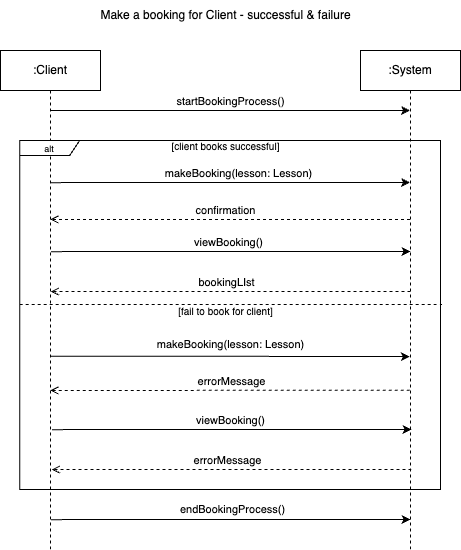

The diagram above was exported from draw.io. Its source (the exported page's mxGraphModel, read from the mxfile embedded in the PNG):
<mxGraphModel dx="710" dy="634" grid="1" gridSize="10" guides="1" tooltips="1" connect="1" arrows="1" fold="1" page="1" pageScale="1" pageWidth="1100" pageHeight="850" math="0" shadow="0">
  <root>
    <mxCell id="0" />
    <mxCell id="1" parent="0" />
    <mxCell id="2" style="edgeStyle=elbowEdgeStyle;rounded=0;orthogonalLoop=1;jettySize=auto;html=1;elbow=vertical;curved=0;" edge="1" source="7" parent="1">
      <mxGeometry relative="1" as="geometry">
        <mxPoint x="1269.9285714285716" y="141" as="sourcePoint" />
        <mxPoint x="1609.5" y="141" as="targetPoint" />
      </mxGeometry>
    </mxCell>
    <mxCell id="3" value="startBookingProcess()" style="edgeLabel;html=1;align=center;verticalAlign=middle;resizable=0;points=[];" connectable="0" vertex="1" parent="2">
      <mxGeometry x="-0.086" y="3" relative="1" as="geometry">
        <mxPoint x="15" y="-7" as="offset" />
      </mxGeometry>
    </mxCell>
    <mxCell id="4" style="edgeStyle=elbowEdgeStyle;rounded=0;orthogonalLoop=1;jettySize=auto;html=1;elbow=vertical;curved=0;" edge="1" parent="1">
      <mxGeometry relative="1" as="geometry">
        <mxPoint x="1249.875" y="213.125" as="sourcePoint" />
        <mxPoint x="1609.5" y="213.00230769230762" as="targetPoint" />
      </mxGeometry>
    </mxCell>
    <mxCell id="5" value="makeBooking(lesson: Lesson)" style="edgeLabel;html=1;align=center;verticalAlign=middle;resizable=0;points=[];" connectable="0" vertex="1" parent="4">
      <mxGeometry x="-0.1993" y="3" relative="1" as="geometry">
        <mxPoint x="44" y="-7" as="offset" />
      </mxGeometry>
    </mxCell>
    <mxCell id="6" style="edgeStyle=elbowEdgeStyle;rounded=0;orthogonalLoop=1;jettySize=auto;html=1;elbow=vertical;curved=0;" edge="1" parent="1">
      <mxGeometry relative="1" as="geometry">
        <mxPoint x="1250.375" y="550.125" as="sourcePoint" />
        <mxPoint x="1610" y="549.9971428571429" as="targetPoint" />
      </mxGeometry>
    </mxCell>
    <mxCell id="7" value=":Client" style="shape=umlLifeline;perimeter=lifelinePerimeter;whiteSpace=wrap;html=1;container=0;dropTarget=0;collapsible=0;recursiveResize=0;outlineConnect=0;portConstraint=eastwest;newEdgeStyle={&quot;edgeStyle&quot;:&quot;elbowEdgeStyle&quot;,&quot;elbow&quot;:&quot;vertical&quot;,&quot;curved&quot;:0,&quot;rounded&quot;:0};" vertex="1" parent="1">
      <mxGeometry x="1200" y="81" width="100" height="499" as="geometry" />
    </mxCell>
    <mxCell id="8" style="edgeStyle=elbowEdgeStyle;rounded=0;orthogonalLoop=1;jettySize=auto;html=1;elbow=vertical;curved=0;endArrow=open;endFill=0;dashed=1;" edge="1" parent="1">
      <mxGeometry relative="1" as="geometry">
        <mxPoint x="1609.5" y="249.99714285714288" as="sourcePoint" />
        <mxPoint x="1249.875" y="250.125" as="targetPoint" />
      </mxGeometry>
    </mxCell>
    <mxCell id="9" value="confirmation" style="edgeLabel;html=1;align=center;verticalAlign=middle;resizable=0;points=[];" connectable="0" vertex="1" parent="8">
      <mxGeometry x="-0.0727" y="-2" relative="1" as="geometry">
        <mxPoint x="-18" y="-8" as="offset" />
      </mxGeometry>
    </mxCell>
    <mxCell id="10" value=":System" style="shape=umlLifeline;perimeter=lifelinePerimeter;whiteSpace=wrap;html=1;container=0;dropTarget=0;collapsible=0;recursiveResize=0;outlineConnect=0;portConstraint=eastwest;newEdgeStyle={&quot;edgeStyle&quot;:&quot;elbowEdgeStyle&quot;,&quot;elbow&quot;:&quot;vertical&quot;,&quot;curved&quot;:0,&quot;rounded&quot;:0};" vertex="1" parent="1">
      <mxGeometry x="1560" y="81" width="100" height="499" as="geometry" />
    </mxCell>
    <mxCell id="11" value="Make a booking for Client - successful &amp;amp; failure" style="text;html=1;align=center;verticalAlign=middle;resizable=0;points=[];autosize=1;strokeColor=none;fillColor=none;" vertex="1" parent="1">
      <mxGeometry x="1290" y="31" width="270" height="30" as="geometry" />
    </mxCell>
    <mxCell id="12" style="edgeStyle=elbowEdgeStyle;rounded=0;orthogonalLoop=1;jettySize=auto;html=1;elbow=vertical;curved=0;entryX=1.004;entryY=0.616;entryDx=0;entryDy=0;entryPerimeter=0;endArrow=none;endFill=0;dashed=1;" edge="1" parent="1">
      <mxGeometry relative="1" as="geometry">
        <mxPoint x="1219.1771794871795" y="335" as="sourcePoint" />
        <mxPoint x="1641.68328" y="335.9599999999999" as="targetPoint" />
        <Array as="points">
          <mxPoint x="1599.18" y="335" />
        </Array>
      </mxGeometry>
    </mxCell>
    <mxCell id="13" value="&lt;font style=&quot;font-size: 9px;&quot;&gt;alt&lt;/font&gt;" style="shape=umlFrame;whiteSpace=wrap;html=1;pointerEvents=0;width=60;height=15;" vertex="1" parent="1">
      <mxGeometry x="1219.18" y="171" width="420.82" height="349" as="geometry" />
    </mxCell>
    <mxCell id="14" value="&lt;font style=&quot;font-size: 10px;&quot;&gt;[client books successful]&lt;/font&gt;" style="text;html=1;align=center;verticalAlign=middle;resizable=0;points=[];autosize=1;strokeColor=none;fillColor=none;" vertex="1" parent="1">
      <mxGeometry x="1360" y="162" width="130" height="30" as="geometry" />
    </mxCell>
    <mxCell id="15" value="&lt;font style=&quot;font-size: 10px;&quot;&gt;[fail to book for client]&lt;/font&gt;" style="text;html=1;align=center;verticalAlign=middle;resizable=0;points=[];autosize=1;strokeColor=none;fillColor=none;" vertex="1" parent="1">
      <mxGeometry x="1365" y="327" width="120" height="30" as="geometry" />
    </mxCell>
    <mxCell id="16" style="edgeStyle=elbowEdgeStyle;rounded=0;orthogonalLoop=1;jettySize=auto;html=1;elbow=vertical;curved=0;" edge="1" parent="1">
      <mxGeometry relative="1" as="geometry">
        <mxPoint x="1249.84" y="386.69" as="sourcePoint" />
        <mxPoint x="1609.34" y="386.6923076923076" as="targetPoint" />
      </mxGeometry>
    </mxCell>
    <mxCell id="17" style="edgeStyle=elbowEdgeStyle;rounded=0;orthogonalLoop=1;jettySize=auto;html=1;elbow=vertical;curved=0;endArrow=open;endFill=0;dashed=1;" edge="1" parent="1">
      <mxGeometry relative="1" as="geometry">
        <mxPoint x="1609.34" y="420.6871428571429" as="sourcePoint" />
        <mxPoint x="1249.84" y="420.69" as="targetPoint" />
      </mxGeometry>
    </mxCell>
    <mxCell id="18" value="errorMessage" style="edgeLabel;html=1;align=center;verticalAlign=middle;resizable=0;points=[];" connectable="0" vertex="1" parent="17">
      <mxGeometry x="-0.0727" y="-2" relative="1" as="geometry">
        <mxPoint x="-12" y="-8" as="offset" />
      </mxGeometry>
    </mxCell>
    <mxCell id="19" value="makeBooking(lesson: Lesson)" style="edgeLabel;html=1;align=center;verticalAlign=middle;resizable=0;points=[];" connectable="0" vertex="1" parent="1">
      <mxGeometry x="1429.59" y="374" as="geometry" />
    </mxCell>
    <mxCell id="20" value="endBookingProcess()" style="edgeLabel;html=1;align=center;verticalAlign=middle;resizable=0;points=[];" connectable="0" vertex="1" parent="1">
      <mxGeometry x="1429.59" y="540" as="geometry">
        <mxPoint x="2" y="-1" as="offset" />
      </mxGeometry>
    </mxCell>
    <mxCell id="21" style="edgeStyle=elbowEdgeStyle;rounded=0;orthogonalLoop=1;jettySize=auto;html=1;elbow=vertical;curved=0;" edge="1" parent="1">
      <mxGeometry relative="1" as="geometry">
        <mxPoint x="1250.375" y="282.125" as="sourcePoint" />
        <mxPoint x="1610" y="282.0023076923076" as="targetPoint" />
      </mxGeometry>
    </mxCell>
    <mxCell id="22" value="viewBooking()" style="edgeLabel;html=1;align=center;verticalAlign=middle;resizable=0;points=[];" connectable="0" vertex="1" parent="21">
      <mxGeometry x="-0.1993" y="3" relative="1" as="geometry">
        <mxPoint x="33" y="-7" as="offset" />
      </mxGeometry>
    </mxCell>
    <mxCell id="23" style="edgeStyle=elbowEdgeStyle;rounded=0;orthogonalLoop=1;jettySize=auto;html=1;elbow=vertical;curved=0;endArrow=open;endFill=0;dashed=1;" edge="1" parent="1">
      <mxGeometry relative="1" as="geometry">
        <mxPoint x="1610" y="321.9971428571429" as="sourcePoint" />
        <mxPoint x="1250.375" y="322.125" as="targetPoint" />
      </mxGeometry>
    </mxCell>
    <mxCell id="24" value="bookingLIst" style="edgeLabel;html=1;align=center;verticalAlign=middle;resizable=0;points=[];" connectable="0" vertex="1" parent="23">
      <mxGeometry x="-0.0727" y="-2" relative="1" as="geometry">
        <mxPoint x="-18" y="-8" as="offset" />
      </mxGeometry>
    </mxCell>
    <mxCell id="25" style="edgeStyle=elbowEdgeStyle;rounded=0;orthogonalLoop=1;jettySize=auto;html=1;elbow=vertical;curved=0;" edge="1" parent="1">
      <mxGeometry relative="1" as="geometry">
        <mxPoint x="1251.375" y="460.125" as="sourcePoint" />
        <mxPoint x="1611" y="460.0023076923076" as="targetPoint" />
      </mxGeometry>
    </mxCell>
    <mxCell id="26" style="edgeStyle=elbowEdgeStyle;rounded=0;orthogonalLoop=1;jettySize=auto;html=1;elbow=vertical;curved=0;endArrow=open;endFill=0;dashed=1;" edge="1" parent="1">
      <mxGeometry relative="1" as="geometry">
        <mxPoint x="1611" y="499.9971428571429" as="sourcePoint" />
        <mxPoint x="1251.375" y="500.125" as="targetPoint" />
      </mxGeometry>
    </mxCell>
    <mxCell id="27" value="errorMessage" style="edgeLabel;html=1;align=center;verticalAlign=middle;resizable=0;points=[];" connectable="0" vertex="1" parent="26">
      <mxGeometry x="-0.0727" y="-2" relative="1" as="geometry">
        <mxPoint x="-18" y="-8" as="offset" />
      </mxGeometry>
    </mxCell>
    <mxCell id="28" value="viewBooking()" style="edgeLabel;html=1;align=center;verticalAlign=middle;resizable=0;points=[];" connectable="0" vertex="1" parent="1">
      <mxGeometry x="1429.59" y="450" as="geometry" />
    </mxCell>
  </root>
</mxGraphModel>